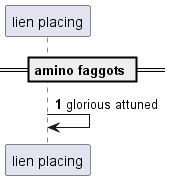

The diagram above was rendered by PlantUML. Its source (embedded in the PNG):
@startuml
participant "lien placing" as 0
== amino faggots ==
autonumber 1 4
0 -> 0: glorious attuned
@enduml